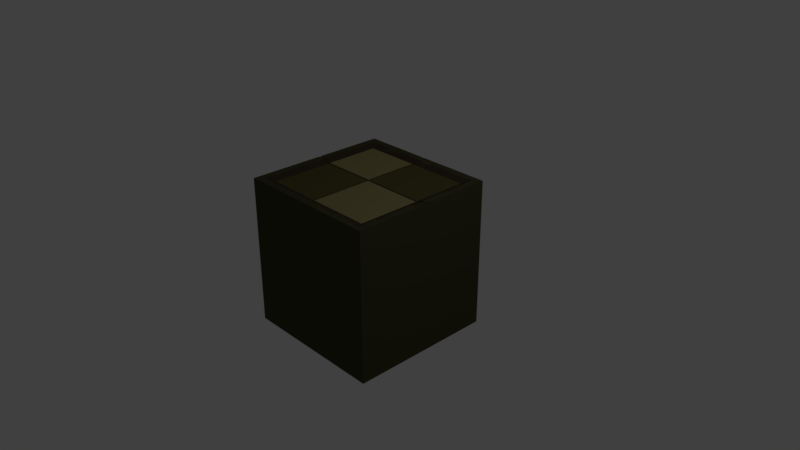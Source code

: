 # Source: oneField.blend  (saved by Blender 2.79.0; exported with 4.5.12 LTS)
import bpy
from mathutils import Matrix  # noqa: F401  (used for matrix-valued properties, if any)

bpy.ops.wm.read_factory_settings(use_empty=True)
scene = bpy.context.scene
scene.name = 'Scene'

# ---- collections
col_collection_1 = bpy.data.collections.new('Collection 1'); scene.collection.children.link(col_collection_1)

# ---- materials (node trees are filled in below, after node groups)
mat_base = bpy.data.materials.new('Base')
mat_base.alpha_threshold = 0.0
mat_base.use_transparent_shadow = False
mat_base.diffuse_color = (0.06528, 0.06487, 0.03221, 1.0)
mat_base.roughness = 0.5
mat_base.specular_intensity = 0.0
mat_highlightone = bpy.data.materials.new('highlightOne')
mat_highlightone.alpha_threshold = 0.0
mat_highlightone.use_transparent_shadow = False
mat_highlightone.diffuse_color = (0.1022, 0.09177, 0.03288, 1.0)
mat_highlightone.roughness = 0.5
mat_highlightone.specular_intensity = 0.0
mat_highlighttwo = bpy.data.materials.new('highlightTwo')
mat_highlighttwo.alpha_threshold = 0.0
mat_highlighttwo.use_transparent_shadow = False
mat_highlighttwo.diffuse_color = (0.287, 0.2506, 0.1116, 1.0)
mat_highlighttwo.roughness = 0.5
mat_highlighttwo.specular_intensity = 0.0
mat_base2 = bpy.data.materials.new('Base2')
mat_base2.alpha_threshold = 0.0
mat_base2.use_transparent_shadow = False
mat_base2.diffuse_color = (0.05811, 0.04214, 0.02604, 1.0)
mat_base2.roughness = 0.5
mat_base2.specular_intensity = 0.0

# ---- material node trees

# ---- world
world_world = bpy.data.worlds.new('World'); scene.world = world_world
world_world.color = (0.05088, 0.05088, 0.05088)
world_world.use_sun_shadow = False
world_world.sun_shadow_jitter_overblur = 0.0
world_world.cycles.sampling_method = 'MANUAL'

# ---- cameras
cam_camera = bpy.data.cameras.new('Camera')
cam_camera.clip_end = 100.0
cam_camera.lens = 35.0
cam_camera.sensor_width = 32.0
cam_camera.sensor_height = 18.0
cam_camera.ortho_scale = 7.314
cam_camera.dof.focus_distance = 0.0
cam_camera.dof.aperture_fstop = 128.0

# ---- lights
light_lamp = bpy.data.lights.new('Lamp', 'POINT')
light_lamp.transmission_factor = 0.0
light_lamp.cutoff_distance = 30.0
light_lamp.energy = 100.0
light_lamp.shadow_buffer_clip_start = 1.001
light_lamp.shadow_soft_size = 0.1
light_lamp.shadow_maximum_resolution = 0.006
light_lamp.use_absolute_resolution = True

# ---- meshes
me_cube_145 = bpy.data.meshes.new('Cube.145')
me_cube_145.from_pydata([(-1.0, -1.0, -1.0), (-1.0, -1.0, 1.041), (-1.0, 1.0, -1.0), (-1.0, 1.0, 1.041), (1.0, -1.0, -1.0), (1.0, -1.0, 1.041), (1.0, 1.0, -1.0), (1.0, 1.0, 1.041), (0.9048, 1.0, -1.0), (0.8095, 1.0, -1.0), (0.7143, 1.0, -1.0), (0.619, 1.0, -1.0), (0.5238, 1.0, -1.0), (0.4286, 1.0, -1.0), (0.3333, 1.0, -1.0), (0.2381, 1.0, -1.0), (0.1429, 1.0, -1.0), (0.04762, 1.0, -1.0), (-0.04762, 1.0, -1.0), (-0.1429, 1.0, -1.0), (-0.2381, 1.0, -1.0), (-0.3333, 1.0, -1.0), (-0.4286, 1.0, -1.0), (-0.5238, 1.0, -1.0), (-0.619, 1.0, -1.0), (-0.7143, 1.0, -1.0), (-0.8095, 1.0, -1.0), (-0.9048, 1.0, -1.0), (-0.9048, 1.0, 1.041), (-0.8095, 1.0, 1.041), (-0.7143, 1.0, 1.041), (-0.619, 1.0, 1.041), (-0.5238, 1.0, 1.041), (-0.4286, 1.0, 1.041), (-0.3333, 1.0, 1.041), (-0.2381, 1.0, 1.041), (-0.1429, 1.0, 1.041), (-0.04762, 1.0, 1.028), (0.04762, 1.0, 1.041), (0.1429, 1.0, 1.041), (0.2381, 1.0, 1.041), (0.3333, 1.0, 1.041), (0.4286, 1.0, 1.041), (0.5238, 1.0, 1.041), (0.619, 1.0, 1.041), (0.7143, 1.0, 1.041), (0.8095, 1.0, 1.041), (0.9048, 1.0, 1.041), (-0.9048, -1.0, -1.0), (-0.8095, -1.0, -1.0), (-0.7143, -1.0, -1.0), (-0.619, -1.0, -1.0), (-0.5238, -1.0, -1.0), (-0.4286, -1.0, -1.0), (-0.3333, -1.0, -1.0), (-0.2381, -1.0, -1.0), (-0.1429, -1.0, -1.0), (-0.04762, -1.0, -1.0), (0.04762, -1.0, -1.0), (0.1429, -1.0, -1.0), (0.2381, -1.0, -1.0), (0.3333, -1.0, -1.0), (0.4286, -1.0, -1.0), (0.5238, -1.0, -1.0), (0.619, -1.0, -1.0), (0.7143, -1.0, -1.0), (0.8095, -1.0, -1.0), (0.9048, -1.0, -1.0), (0.9048, -1.0, 1.041), (0.8095, -1.0, 1.041), (0.7143, -1.0, 1.041), (0.619, -1.0, 1.041), (0.5238, -1.0, 1.041), (0.4286, -1.0, 1.041), (0.3333, -1.0, 1.041), (0.2381, -1.0, 1.041), (0.1429, -1.0, 1.041), (0.04762, -1.0, 1.041), (-0.04762, -1.0, 1.028), (-0.1429, -1.0, 1.041), (-0.2381, -1.0, 1.041), (-0.3333, -1.0, 1.041), (-0.4286, -1.0, 1.041), (-0.5238, -1.0, 1.041), (-0.619, -1.0, 1.041), (-0.7143, -1.0, 1.041), (-0.8095, -1.0, 1.041), (-0.9048, -1.0, 1.041), (-1.0, 0.9048, -1.0), (-1.0, 0.8095, -1.0), (-1.0, 0.7143, -1.0), (-1.0, 0.619, -1.0), (-1.0, 0.5238, -1.0), (-1.0, 0.4286, -1.0), (-1.0, 0.3333, -1.0), (-1.0, 0.2381, -1.0), (-1.0, 0.1429, -1.0), (-1.0, 0.04762, -1.0), (-1.0, -0.04762, -1.0), (-1.0, -0.1429, -1.0), (-1.0, -0.2381, -1.0), (-1.0, -0.3333, -1.0), (-1.0, -0.4286, -1.0), (-1.0, -0.5238, -1.0), (-1.0, -0.619, -1.0), (-1.0, -0.7143, -1.0), (-1.0, -0.8095, -1.0), (-1.0, -0.9048, -1.0), (-1.0, -0.9048, 1.041), (-1.0, -0.8095, 1.041), (-1.0, -0.7143, 1.041), (-1.0, -0.619, 1.041), (-1.0, -0.5238, 1.041), (-1.0, -0.4286, 1.041), (-1.0, -0.3333, 1.041), (-1.0, -0.2381, 1.041), (-1.0, -0.1429, 1.041), (-1.0, -0.04762, 1.041), (-1.0, 0.04762, 1.028), (-1.0, 0.1429, 1.041), (-1.0, 0.2381, 1.041), (-1.0, 0.3333, 1.041), (-1.0, 0.4286, 1.041), (-1.0, 0.5238, 1.041), (-1.0, 0.619, 1.041), (-1.0, 0.7143, 1.041), (-1.0, 0.8095, 1.041), (-1.0, 0.9048, 1.041), (1.0, -0.9048, -1.0), (1.0, -0.8095, -1.0), (1.0, -0.7143, -1.0), (1.0, -0.619, -1.0), (1.0, -0.5238, -1.0), (1.0, -0.4286, -1.0), (1.0, -0.3333, -1.0), (1.0, -0.2381, -1.0), (1.0, -0.1429, -1.0), (1.0, -0.04762, -1.0), (1.0, 0.04762, -1.0), (1.0, 0.1429, -1.0), (1.0, 0.2381, -1.0), (1.0, 0.3333, -1.0), (1.0, 0.4286, -1.0), (1.0, 0.5238, -1.0), (1.0, 0.619, -1.0), (1.0, 0.7143, -1.0), (1.0, 0.8095, -1.0), (1.0, 0.9048, -1.0), (1.0, 0.9048, 1.041), (1.0, 0.8095, 1.041), (1.0, 0.7143, 1.041), (1.0, 0.619, 1.041), (1.0, 0.5238, 1.041), (1.0, 0.4286, 1.041), (1.0, 0.3333, 1.041), (1.0, 0.2381, 1.041), (1.0, 0.1429, 1.041), (1.0, 0.04762, 1.028), (1.0, -0.04762, 1.041), (1.0, -0.1429, 1.041), (1.0, -0.2381, 1.041), (1.0, -0.3333, 1.041), (1.0, -0.4286, 1.041), (1.0, -0.5238, 1.041), (1.0, -0.619, 1.041), (1.0, -0.7143, 1.041), (1.0, -0.8095, 1.041), (1.0, -0.9048, 1.041), (0.9048, 0.9048, 1.041), (0.9048, 0.8095, 1.041), (0.9048, 0.7143, 1.041), (0.9048, 0.619, 1.041), (0.9048, 0.5238, 1.029), (0.9048, 0.4286, 1.041), (0.9048, 0.3333, 1.041), (0.9048, 0.2381, 1.041), (0.9048, 0.1429, 1.041), (0.9048, 0.04762, 1.016), (0.9048, -0.04762, 1.004), (0.9048, -0.1429, 1.041), (0.9048, -0.2381, 1.041), (0.9048, -0.3333, 1.041), (0.9048, -0.4286, 1.041), (0.9048, -0.5238, 1.031), (0.9048, -0.619, 1.022), (0.9048, -0.7143, 1.041), (0.9048, -0.8095, 1.041), (0.9048, -0.9048, 1.025), (0.8095, 0.9048, 1.041), (0.8095, 0.8095, 1.0), (0.8095, 0.7143, 1.0), (0.8095, 0.619, 1.0), (0.8095, 0.5238, 1.0), (0.8095, 0.4286, 1.0), (0.8095, 0.3333, 1.0), (0.8095, 0.2381, 1.0), (0.8095, 0.1429, 1.0), (0.8095, 0.04762, 0.9868), (0.8095, -0.04762, 1.0), (0.8095, -0.1429, 1.0), (0.8095, -0.2381, 1.0), (0.8095, -0.3333, 1.0), (0.8095, -0.4286, 1.0), (0.8095, -0.5238, 1.0), (0.8095, -0.619, 1.0), (0.8095, -0.7143, 1.0), (0.8095, -0.8095, 1.0), (0.8095, -0.9048, 1.008), (0.7143, 0.9048, 1.041), (0.7143, 0.8095, 1.0), (0.7143, 0.7143, 1.0), (0.7143, 0.619, 1.0), (0.7143, 0.5238, 1.0), (0.7143, 0.4286, 1.0), (0.7143, 0.3333, 1.0), (0.7143, 0.2381, 1.0), (0.7143, 0.1429, 1.0), (0.7143, 0.04762, 0.9868), (0.7143, -0.04762, 1.0), (0.7143, -0.1429, 1.0), (0.7143, -0.2381, 1.0), (0.7143, -0.3333, 1.0), (0.7143, -0.4286, 1.0), (0.7143, -0.5238, 1.0), (0.7143, -0.619, 1.0), (0.7143, -0.7143, 1.0), (0.7143, -0.8095, 1.0), (0.7143, -0.9048, 1.028), (0.619, 0.9048, 1.029), (0.619, 0.8095, 1.0), (0.619, 0.7143, 1.0), (0.619, 0.619, 1.0), (0.619, 0.5238, 1.0), (0.619, 0.4286, 1.0), (0.619, 0.3333, 1.0), (0.619, 0.2381, 1.0), (0.619, 0.1429, 1.0), (0.619, 0.04762, 0.9868), (0.619, -0.04762, 1.0), (0.619, -0.1429, 1.0), (0.619, -0.2381, 1.0), (0.619, -0.3333, 1.0), (0.619, -0.4286, 1.0), (0.619, -0.5238, 1.0), (0.619, -0.619, 1.0), (0.619, -0.7143, 1.0), (0.619, -0.8095, 1.0), (0.619, -0.9048, 1.041), (0.5238, 0.9048, 1.041), (0.5238, 0.8095, 1.0), (0.5238, 0.7143, 1.0), (0.5238, 0.619, 1.0), (0.5238, 0.5238, 1.0), (0.5238, 0.4286, 1.0), (0.5238, 0.3333, 1.0), (0.5238, 0.2381, 1.0), (0.5238, 0.1429, 1.0), (0.5238, 0.04762, 0.9868), (0.5238, -0.04762, 1.0), (0.5238, -0.1429, 1.0), (0.5238, -0.2381, 1.0), (0.5238, -0.3333, 1.0), (0.5238, -0.4286, 1.0), (0.5238, -0.5238, 1.0), (0.5238, -0.619, 1.0), (0.5238, -0.7143, 1.0), (0.5238, -0.8095, 1.0), (0.5238, -0.9048, 1.041), (0.4286, 0.9048, 1.041), (0.4286, 0.8095, 1.0), (0.4286, 0.7143, 1.0), (0.4286, 0.619, 1.0), (0.4286, 0.5238, 1.0), (0.4286, 0.4286, 1.0), (0.4286, 0.3333, 1.0), (0.4286, 0.2381, 1.0), (0.4286, 0.1429, 1.0), (0.4286, 0.04762, 0.9868), (0.4286, -0.04762, 1.0), (0.4286, -0.1429, 1.0), (0.4286, -0.2381, 1.0), (0.4286, -0.3333, 1.0), (0.4286, -0.4286, 1.0), (0.4286, -0.5238, 1.0), (0.4286, -0.619, 1.0), (0.4286, -0.7143, 1.0), (0.4286, -0.8095, 1.0), (0.4286, -0.9048, 1.027), (0.3333, 0.9048, 1.041), (0.3333, 0.8095, 1.0), (0.3333, 0.7143, 1.0), (0.3333, 0.619, 1.0), (0.3333, 0.5238, 1.0), (0.3333, 0.4286, 1.0), (0.3333, 0.3333, 1.0), (0.3333, 0.2381, 1.0), (0.3333, 0.1429, 1.0), (0.3333, 0.04762, 0.9868), (0.3333, -0.04762, 1.0), (0.3333, -0.1429, 1.0), (0.3333, -0.2381, 1.0), (0.3333, -0.3333, 1.0), (0.3333, -0.4286, 1.0), (0.3333, -0.5238, 1.0), (0.3333, -0.619, 1.0), (0.3333, -0.7143, 1.0), (0.3333, -0.8095, 1.0), (0.3333, -0.9048, 1.008), (0.2381, 0.9048, 1.041), (0.2381, 0.8095, 1.0), (0.2381, 0.7143, 1.0), (0.2381, 0.619, 1.0), (0.2381, 0.5238, 1.0), (0.2381, 0.4286, 1.0), (0.2381, 0.3333, 1.0), (0.2381, 0.2381, 1.0), (0.2381, 0.1429, 1.0), (0.2381, 0.04762, 0.9868), (0.2381, -0.04762, 1.0), (0.2381, -0.1429, 1.0), (0.2381, -0.2381, 1.0), (0.2381, -0.3333, 1.0), (0.2381, -0.4286, 1.0), (0.2381, -0.5238, 1.0), (0.2381, -0.619, 1.0), (0.2381, -0.7143, 1.0), (0.2381, -0.8095, 1.0), (0.2381, -0.9048, 1.028), (0.1429, 0.9048, 1.018), (0.1429, 0.8095, 1.0), (0.1429, 0.7143, 1.0), (0.1429, 0.619, 1.0), (0.1429, 0.5238, 1.0), (0.1429, 0.4286, 1.0), (0.1429, 0.3333, 1.0), (0.1429, 0.2381, 1.0), (0.1429, 0.1429, 1.0), (0.1429, 0.04762, 0.9868), (0.1429, -0.04762, 1.0), (0.1429, -0.1429, 1.0), (0.1429, -0.2381, 1.0), (0.1429, -0.3333, 1.0), (0.1429, -0.4286, 1.0), (0.1429, -0.5238, 1.0), (0.1429, -0.619, 1.0), (0.1429, -0.7143, 1.0), (0.1429, -0.8095, 1.0), (0.1429, -0.9048, 1.041), (0.04762, 0.9048, 1.033), (0.04762, 0.8095, 1.0), (0.04762, 0.7143, 1.0), (0.04762, 0.619, 1.0), (0.04762, 0.5238, 1.0), (0.04762, 0.4286, 1.0), (0.04762, 0.3333, 1.0), (0.04762, 0.2381, 1.0), (0.04762, 0.1429, 1.0), (0.04762, 0.04762, 0.9868), (0.04762, -0.04762, 1.0), (0.04762, -0.1429, 1.0), (0.04762, -0.2381, 1.0), (0.04762, -0.3333, 1.0), (0.04762, -0.4286, 1.0), (0.04762, -0.5238, 1.0), (0.04762, -0.619, 1.0), (0.04762, -0.7143, 1.0), (0.04762, -0.8095, 1.0), (0.04762, -0.9048, 1.041), (-0.04762, 0.9048, 1.028), (-0.04762, 0.8095, 0.9868), (-0.04762, 0.7143, 0.9868), (-0.04762, 0.619, 0.9868), (-0.04762, 0.5238, 0.9868), (-0.04762, 0.4286, 0.9868), (-0.04762, 0.3333, 0.9868), (-0.04762, 0.2381, 0.9868), (-0.04762, 0.1429, 0.9868), (-0.04762, 0.04762, 0.9868), (-0.04762, -0.04762, 0.9868), (-0.04762, -0.1429, 0.9868), (-0.04762, -0.2381, 0.9868), (-0.04762, -0.3333, 0.9868), (-0.04762, -0.4286, 0.9868), (-0.04762, -0.5238, 0.9868), (-0.04762, -0.619, 0.9868), (-0.04762, -0.7143, 0.9868), (-0.04762, -0.8095, 0.9868), (-0.04762, -0.9048, 1.028), (-0.1429, 0.9048, 1.041), (-0.1429, 0.8095, 1.0), (-0.1429, 0.7143, 1.0), (-0.1429, 0.619, 1.0), (-0.1429, 0.5238, 1.0), (-0.1429, 0.4286, 1.0), (-0.1429, 0.3333, 1.0), (-0.1429, 0.2381, 1.0), (-0.1429, 0.1429, 1.0), (-0.1429, 0.04762, 0.9868), (-0.1429, -0.04762, 1.0), (-0.1429, -0.1429, 1.0), (-0.1429, -0.2381, 1.0), (-0.1429, -0.3333, 1.0), (-0.1429, -0.4286, 1.0), (-0.1429, -0.5238, 1.0), (-0.1429, -0.619, 1.0), (-0.1429, -0.7143, 1.0), (-0.1429, -0.8095, 1.0), (-0.1429, -0.9048, 1.041), (-0.2381, 0.9048, 1.041), (-0.2381, 0.8095, 1.0), (-0.2381, 0.7143, 1.0), (-0.2381, 0.619, 1.0), (-0.2381, 0.5238, 1.0), (-0.2381, 0.4286, 1.0), (-0.2381, 0.3333, 1.0), (-0.2381, 0.2381, 1.0), (-0.2381, 0.1429, 1.0), (-0.2381, 0.04762, 0.9868), (-0.2381, -0.04762, 1.0), (-0.2381, -0.1429, 1.0), (-0.2381, -0.2381, 1.0), (-0.2381, -0.3333, 1.0), (-0.2381, -0.4286, 1.0), (-0.2381, -0.5238, 1.0), (-0.2381, -0.619, 1.0), (-0.2381, -0.7143, 1.0), (-0.2381, -0.8095, 1.0), (-0.2381, -0.9048, 1.024), (-0.3333, 0.9048, 1.041), (-0.3333, 0.8095, 1.0), (-0.3333, 0.7143, 1.0), (-0.3333, 0.619, 1.0), (-0.3333, 0.5238, 1.0), (-0.3333, 0.4286, 1.0), (-0.3333, 0.3333, 1.0), (-0.3333, 0.2381, 1.0), (-0.3333, 0.1429, 1.0), (-0.3333, 0.04762, 0.9868), (-0.3333, -0.04762, 1.0), (-0.3333, -0.1429, 1.0), (-0.3333, -0.2381, 1.0), (-0.3333, -0.3333, 1.0), (-0.3333, -0.4286, 1.0), (-0.3333, -0.5238, 1.0), (-0.3333, -0.619, 1.0), (-0.3333, -0.7143, 1.0), (-0.3333, -0.8095, 1.0), (-0.3333, -0.9048, 1.041), (-0.4286, 0.9048, 1.017), (-0.4286, 0.8095, 1.0), (-0.4286, 0.7143, 1.0), (-0.4286, 0.619, 1.0), (-0.4286, 0.5238, 1.0), (-0.4286, 0.4286, 1.0), (-0.4286, 0.3333, 1.0), (-0.4286, 0.2381, 1.0), (-0.4286, 0.1429, 1.0), (-0.4286, 0.04762, 0.9868), (-0.4286, -0.04762, 1.0), (-0.4286, -0.1429, 1.0), (-0.4286, -0.2381, 1.0), (-0.4286, -0.3333, 1.0), (-0.4286, -0.4286, 1.0), (-0.4286, -0.5238, 1.0), (-0.4286, -0.619, 1.0), (-0.4286, -0.7143, 1.0), (-0.4286, -0.8095, 1.0), (-0.4286, -0.9048, 1.041), (-0.5238, 0.9048, 1.004), (-0.5238, 0.8095, 1.0), (-0.5238, 0.7143, 1.0), (-0.5238, 0.619, 1.0), (-0.5238, 0.5238, 1.0), (-0.5238, 0.4286, 1.0), (-0.5238, 0.3333, 1.0), (-0.5238, 0.2381, 1.0), (-0.5238, 0.1429, 1.0), (-0.5238, 0.04762, 0.9868), (-0.5238, -0.04762, 1.0), (-0.5238, -0.1429, 1.0), (-0.5238, -0.2381, 1.0), (-0.5238, -0.3333, 1.0), (-0.5238, -0.4286, 1.0), (-0.5238, -0.5238, 1.0), (-0.5238, -0.619, 1.0), (-0.5238, -0.7143, 1.0), (-0.5238, -0.8095, 1.0), (-0.5238, -0.9048, 1.041), (-0.619, 0.9048, 1.041), (-0.619, 0.8095, 1.0), (-0.619, 0.7143, 1.0), (-0.619, 0.619, 1.0), (-0.619, 0.5238, 1.0), (-0.619, 0.4286, 1.0), (-0.619, 0.3333, 1.0), (-0.619, 0.2381, 1.0), (-0.619, 0.1429, 1.0), (-0.619, 0.04762, 0.9868), (-0.619, -0.04762, 1.0), (-0.619, -0.1429, 1.0), (-0.619, -0.2381, 1.0), (-0.619, -0.3333, 1.0), (-0.619, -0.4286, 1.0), (-0.619, -0.5238, 1.0), (-0.619, -0.619, 1.0), (-0.619, -0.7143, 1.0), (-0.619, -0.8095, 1.0), (-0.619, -0.9048, 1.033), (-0.7143, 0.9048, 1.041), (-0.7143, 0.8095, 1.0), (-0.7143, 0.7143, 1.0), (-0.7143, 0.619, 1.0), (-0.7143, 0.5238, 1.0), (-0.7143, 0.4286, 1.0), (-0.7143, 0.3333, 1.0), (-0.7143, 0.2381, 1.0), (-0.7143, 0.1429, 1.0), (-0.7143, 0.04762, 0.9868), (-0.7143, -0.04762, 1.0), (-0.7143, -0.1429, 1.0), (-0.7143, -0.2381, 1.0), (-0.7143, -0.3333, 1.0), (-0.7143, -0.4286, 1.0), (-0.7143, -0.5238, 1.0), (-0.7143, -0.619, 1.0), (-0.7143, -0.7143, 1.0), (-0.7143, -0.8095, 1.0), (-0.7143, -0.9048, 1.028), (-0.8095, 0.9048, 1.041), (-0.8095, 0.8095, 1.0), (-0.8095, 0.7143, 1.0), (-0.8095, 0.619, 1.0), (-0.8095, 0.5238, 1.0), (-0.8095, 0.4286, 1.0), (-0.8095, 0.3333, 1.0), (-0.8095, 0.2381, 1.0), (-0.8095, 0.1429, 1.0), (-0.8095, 0.04762, 0.9868), (-0.8095, -0.04762, 1.0), (-0.8095, -0.1429, 1.0), (-0.8095, -0.2381, 1.0), (-0.8095, -0.3333, 1.0), (-0.8095, -0.4286, 1.0), (-0.8095, -0.5238, 1.0), (-0.8095, -0.619, 1.0), (-0.8095, -0.7143, 1.0), (-0.8095, -0.8095, 1.0), (-0.8095, -0.9048, 1.041), (-0.9048, 0.9048, 1.041), (-0.9048, 0.8095, 1.041), (-0.9048, 0.7143, 1.041), (-0.9048, 0.619, 1.026), (-0.9048, 0.5238, 1.041), (-0.9048, 0.4286, 1.041), (-0.9048, 0.3333, 1.041), (-0.9048, 0.2381, 1.041), (-0.9048, 0.1429, 1.041), (-0.9048, 0.04762, 1.028), (-0.9048, -0.04762, 1.025), (-0.9048, -0.1429, 1.041), (-0.9048, -0.2381, 1.041), (-0.9048, -0.3333, 1.041), (-0.9048, -0.4286, 1.041), (-0.9048, -0.5238, 1.041), (-0.9048, -0.619, 1.031), (-0.9048, -0.7143, 1.026), (-0.9048, -0.8095, 1.041), (-0.9048, -0.9048, 1.041), (-0.9048, 0.9048, -1.0), (-0.9048, 0.8095, -1.0), (-0.9048, 0.7143, -1.0), (-0.9048, 0.619, -1.0), (-0.9048, 0.5238, -1.0), (-0.9048, 0.4286, -1.0), (-0.9048, 0.3333, -1.0), (-0.9048, 0.2381, -1.0), (-0.9048, 0.1429, -1.0), (-0.9048, 0.04762, -1.0), (-0.9048, -0.04762, -1.0), (-0.9048, -0.1429, -1.0), (-0.9048, -0.2381, -1.0), (-0.9048, -0.3333, -1.0), (-0.9048, -0.4286, -1.0), (-0.9048, -0.5238, -1.0), (-0.9048, -0.619, -1.0), (-0.9048, -0.7143, -1.0), (-0.9048, -0.8095, -1.0), (-0.9048, -0.9048, -1.0), (-0.8095, 0.9048, -1.0), (-0.8095, 0.8095, -1.0), (-0.8095, 0.7143, -1.0), (-0.8095, 0.619, -1.0), (-0.8095, 0.5238, -1.0), (-0.8095, 0.4286, -1.0), (-0.8095, 0.3333, -1.0), (-0.8095, 0.2381, -1.0), (-0.8095, 0.1429, -1.0), (-0.8095, 0.04762, -1.0), (-0.8095, -0.04762, -1.0), (-0.8095, -0.1429, -1.0), (-0.8095, -0.2381, -1.0), (-0.8095, -0.3333, -1.0), (-0.8095, -0.4286, -1.0), (-0.8095, -0.5238, -1.0), (-0.8095, -0.619, -1.0), (-0.8095, -0.7143, -1.0), (-0.8095, -0.8095, -1.0), (-0.8095, -0.9048, -1.0), (-0.7143, 0.9048, -1.0), (-0.7143, 0.8095, -1.0), (-0.7143, 0.7143, -1.0), (-0.7143, 0.619, -1.0), (-0.7143, 0.5238, -1.0), (-0.7143, 0.4286, -1.0), (-0.7143, 0.3333, -1.0), (-0.7143, 0.2381, -1.0), (-0.7143, 0.1429, -1.0), (-0.7143, 0.04762, -1.0), (-0.7143, -0.04762, -1.0), (-0.7143, -0.1429, -1.0), (-0.7143, -0.2381, -1.0), (-0.7143, -0.3333, -1.0), (-0.7143, -0.4286, -1.0), (-0.7143, -0.5238, -1.0), (-0.7143, -0.619, -1.0), (-0.7143, -0.7143, -1.0), (-0.7143, -0.8095, -1.0), (-0.7143, -0.9048, -1.0), (-0.619, 0.9048, -1.0), (-0.619, 0.8095, -1.0), (-0.619, 0.7143, -1.0), (-0.619, 0.619, -1.0), (-0.619, 0.5238, -1.0), (-0.619, 0.4286, -1.0), (-0.619, 0.3333, -1.0), (-0.619, 0.2381, -1.0), (-0.619, 0.1429, -1.0), (-0.619, 0.04762, -1.0), (-0.619, -0.04762, -1.0), (-0.619, -0.1429, -1.0), (-0.619, -0.2381, -1.0), (-0.619, -0.3333, -1.0), (-0.619, -0.4286, -1.0), (-0.619, -0.5238, -1.0), (-0.619, -0.619, -1.0), (-0.619, -0.7143, -1.0), (-0.619, -0.8095, -1.0), (-0.619, -0.9048, -1.0), (-0.5238, 0.9048, -1.0), (-0.5238, 0.8095, -1.0), (-0.5238, 0.7143, -1.0), (-0.5238, 0.619, -1.0), (-0.5238, 0.5238, -1.0), (-0.5238, 0.4286, -1.0), (-0.5238, 0.3333, -1.0), (-0.5238, 0.2381, -1.0), (-0.5238, 0.1429, -1.0), (-0.5238, 0.04762, -1.0), (-0.5238, -0.04762, -1.0), (-0.5238, -0.1429, -1.0), (-0.5238, -0.2381, -1.0), (-0.5238, -0.3333, -1.0), (-0.5238, -0.4286, -1.0), (-0.5238, -0.5238, -1.0), (-0.5238, -0.619, -1.0), (-0.5238, -0.7143, -1.0), (-0.5238, -0.8095, -1.0), (-0.5238, -0.9048, -1.0), (-0.4286, 0.9048, -1.0), (-0.4286, 0.8095, -1.0), (-0.4286, 0.7143, -1.0), (-0.4286, 0.619, -1.0), (-0.4286, 0.5238, -1.0), (-0.4286, 0.4286, -1.0), (-0.4286, 0.3333, -1.0), (-0.4286, 0.2381, -1.0), (-0.4286, 0.1429, -1.0), (-0.4286, 0.04762, -1.0), (-0.4286, -0.04762, -1.0), (-0.4286, -0.1429, -1.0), (-0.4286, -0.2381, -1.0), (-0.4286, -0.3333, -1.0), (-0.4286, -0.4286, -1.0), (-0.4286, -0.5238, -1.0), (-0.4286, -0.619, -1.0), (-0.4286, -0.7143, -1.0), (-0.4286, -0.8095, -1.0), (-0.4286, -0.9048, -1.0), (-0.3333, 0.9048, -1.0), (-0.3333, 0.8095, -1.0), (-0.3333, 0.7143, -1.0), (-0.3333, 0.619, -1.0), (-0.3333, 0.5238, -1.0), (-0.3333, 0.4286, -1.0), (-0.3333, 0.3333, -1.0), (-0.3333, 0.2381, -1.0), (-0.3333, 0.1429, -1.0), (-0.3333, 0.04762, -1.0), (-0.3333, -0.04762, -1.0), (-0.3333, -0.1429, -1.0), (-0.3333, -0.2381, -1.0), (-0.3333, -0.3333, -1.0), (-0.3333, -0.4286, -1.0), (-0.3333, -0.5238, -1.0), (-0.3333, -0.619, -1.0), (-0.3333, -0.7143, -1.0), (-0.3333, -0.8095, -1.0), (-0.3333, -0.9048, -1.0), (-0.2381, 0.9048, -1.0), (-0.2381, 0.8095, -1.0), (-0.2381, 0.7143, -1.0), (-0.2381, 0.619, -1.0), (-0.2381, 0.5238, -1.0), (-0.2381, 0.4286, -1.0), (-0.2381, 0.3333, -1.0), (-0.2381, 0.2381, -1.0), (-0.2381, 0.1429, -1.0), (-0.2381, 0.04762, -1.0), (-0.2381, -0.04762, -1.0), (-0.2381, -0.1429, -1.0), (-0.2381, -0.2381, -1.0), (-0.2381, -0.3333, -1.0), (-0.2381, -0.4286, -1.0), (-0.2381, -0.5238, -1.0), (-0.2381, -0.619, -1.0), (-0.2381, -0.7143, -1.0), (-0.2381, -0.8095, -1.0), (-0.2381, -0.9048, -1.0), (-0.1429, 0.9048, -1.0), (-0.1429, 0.8095, -1.0), (-0.1429, 0.7143, -1.0), (-0.1429, 0.619, -1.0), (-0.1429, 0.5238, -1.0), (-0.1429, 0.4286, -1.0), (-0.1429, 0.3333, -1.0), (-0.1429, 0.2381, -1.0), (-0.1429, 0.1429, -1.0), (-0.1429, 0.04762, -1.0), (-0.1429, -0.04762, -1.0), (-0.1429, -0.1429, -1.0), (-0.1429, -0.2381, -1.0), (-0.1429, -0.3333, -1.0), (-0.1429, -0.4286, -1.0), (-0.1429, -0.5238, -1.0), (-0.1429, -0.619, -1.0), (-0.1429, -0.7143, -1.0), (-0.1429, -0.8095, -1.0), (-0.1429, -0.9048, -1.0), (-0.04762, 0.9048, -1.0), (-0.04762, 0.8095, -1.0), (-0.04762, 0.7143, -1.0), (-0.04762, 0.619, -1.0), (-0.04762, 0.5238, -1.0), (-0.04762, 0.4286, -1.0), (-0.04762, 0.3333, -1.0), (-0.04762, 0.2381, -1.0), (-0.04762, 0.1429, -1.0), (-0.04762, 0.04762, -1.0), (-0.04762, -0.04762, -1.0), (-0.04762, -0.1429, -1.0), (-0.04762, -0.2381, -1.0), (-0.04762, -0.3333, -1.0), (-0.04762, -0.4286, -1.0), (-0.04762, -0.5238, -1.0), (-0.04762, -0.619, -1.0), (-0.04762, -0.7143, -1.0), (-0.04762, -0.8095, -1.0), (-0.04762, -0.9048, -1.0), (0.04762, 0.9048, -1.0), (0.04762, 0.8095, -1.0), (0.04762, 0.7143, -1.0), (0.04762, 0.619, -1.0), (0.04762, 0.5238, -1.0), (0.04762, 0.4286, -1.0), (0.04762, 0.3333, -1.0), (0.04762, 0.2381, -1.0), (0.04762, 0.1429, -1.0), (0.04762, 0.04762, -1.0), (0.04762, -0.04762, -1.0), (0.04762, -0.1429, -1.0), (0.04762, -0.2381, -1.0), (0.04762, -0.3333, -1.0), (0.04762, -0.4286, -1.0), (0.04762, -0.5238, -1.0), (0.04762, -0.619, -1.0), (0.04762, -0.7143, -1.0), (0.04762, -0.8095, -1.0), (0.04762, -0.9048, -1.0), (0.1429, 0.9048, -1.0), (0.1429, 0.8095, -1.0), (0.1429, 0.7143, -1.0), (0.1429, 0.619, -1.0), (0.1429, 0.5238, -1.0), (0.1429, 0.4286, -1.0), (0.1429, 0.3333, -1.0), (0.1429, 0.2381, -1.0), (0.1429, 0.1429, -1.0), (0.1429, 0.04762, -1.0), (0.1429, -0.04762, -1.0), (0.1429, -0.1429, -1.0), (0.1429, -0.2381, -1.0), (0.1429, -0.3333, -1.0), (0.1429, -0.4286, -1.0), (0.1429, -0.5238, -1.0), (0.1429, -0.619, -1.0), (0.1429, -0.7143, -1.0), (0.1429, -0.8095, -1.0), (0.1429, -0.9048, -1.0), (0.2381, 0.9048, -1.0), (0.2381, 0.8095, -1.0), (0.2381, 0.7143, -1.0), (0.2381, 0.619, -1.0), (0.2381, 0.5238, -1.0), (0.2381, 0.4286, -1.0), (0.2381, 0.3333, -1.0), (0.2381, 0.2381, -1.0), (0.2381, 0.1429, -1.0), (0.2381, 0.04762, -1.0), (0.2381, -0.04762, -1.0), (0.2381, -0.1429, -1.0), (0.2381, -0.2381, -1.0), (0.2381, -0.3333, -1.0), (0.2381, -0.4286, -1.0), (0.2381, -0.5238, -1.0), (0.2381, -0.619, -1.0), (0.2381, -0.7143, -1.0), (0.2381, -0.8095, -1.0), (0.2381, -0.9048, -1.0), (0.3333, 0.9048, -1.0), (0.3333, 0.8095, -1.0), (0.3333, 0.7143, -1.0), (0.3333, 0.619, -1.0), (0.3333, 0.5238, -1.0), (0.3333, 0.4286, -1.0), (0.3333, 0.3333, -1.0), (0.3333, 0.2381, -1.0), (0.3333, 0.1429, -1.0), (0.3333, 0.04762, -1.0), (0.3333, -0.04762, -1.0), (0.3333, -0.1429, -1.0), (0.3333, -0.2381, -1.0), (0.3333, -0.3333, -1.0), (0.3333, -0.4286, -1.0), (0.3333, -0.5238, -1.0), (0.3333, -0.619, -1.0), (0.3333, -0.7143, -1.0), (0.3333, -0.8095, -1.0), (0.3333, -0.9048, -1.0), (0.4286, 0.9048, -1.0), (0.4286, 0.8095, -1.0), (0.4286, 0.7143, -1.0), (0.4286, 0.619, -1.0), (0.4286, 0.5238, -1.0), (0.4286, 0.4286, -1.0), (0.4286, 0.3333, -1.0), (0.4286, 0.2381, -1.0), (0.4286, 0.1429, -1.0), (0.4286, 0.04762, -1.0), (0.4286, -0.04762, -1.0), (0.4286, -0.1429, -1.0), (0.4286, -0.2381, -1.0), (0.4286, -0.3333, -1.0), (0.4286, -0.4286, -1.0), (0.4286, -0.5238, -1.0), (0.4286, -0.619, -1.0), (0.4286, -0.7143, -1.0), (0.4286, -0.8095, -1.0), (0.4286, -0.9048, -1.0), (0.5238, 0.9048, -1.0), (0.5238, 0.8095, -1.0), (0.5238, 0.7143, -1.0), (0.5238, 0.619, -1.0), (0.5238, 0.5238, -1.0), (0.5238, 0.4286, -1.0), (0.5238, 0.3333, -1.0), (0.5238, 0.2381, -1.0), (0.5238, 0.1429, -1.0), (0.5238, 0.04762, -1.0), (0.5238, -0.04762, -1.0), (0.5238, -0.1429, -1.0), (0.5238, -0.2381, -1.0), (0.5238, -0.3333, -1.0), (0.5238, -0.4286, -1.0), (0.5238, -0.5238, -1.0), (0.5238, -0.619, -1.0), (0.5238, -0.7143, -1.0), (0.5238, -0.8095, -1.0), (0.5238, -0.9048, -1.0), (0.619, 0.9048, -1.0), (0.619, 0.8095, -1.0), (0.619, 0.7143, -1.0), (0.619, 0.619, -1.0), (0.619, 0.5238, -1.0), (0.619, 0.4286, -1.0), (0.619, 0.3333, -1.0), (0.619, 0.2381, -1.0), (0.619, 0.1429, -1.0), (0.619, 0.04762, -1.0), (0.619, -0.04762, -1.0), (0.619, -0.1429, -1.0), (0.619, -0.2381, -1.0), (0.619, -0.3333, -1.0), (0.619, -0.4286, -1.0), (0.619, -0.5238, -1.0), (0.619, -0.619, -1.0), (0.619, -0.7143, -1.0), (0.619, -0.8095, -1.0), (0.619, -0.9048, -1.0), (0.7143, 0.9048, -1.0), (0.7143, 0.8095, -1.0), (0.7143, 0.7143, -1.0), (0.7143, 0.619, -1.0), (0.7143, 0.5238, -1.0), (0.7143, 0.4286, -1.0), (0.7143, 0.3333, -1.0), (0.7143, 0.2381, -1.0), (0.7143, 0.1429, -1.0), (0.7143, 0.04762, -1.0), (0.7143, -0.04762, -1.0), (0.7143, -0.1429, -1.0), (0.7143, -0.2381, -1.0), (0.7143, -0.3333, -1.0), (0.7143, -0.4286, -1.0), (0.7143, -0.5238, -1.0), (0.7143, -0.619, -1.0), (0.7143, -0.7143, -1.0), (0.7143, -0.8095, -1.0), (0.7143, -0.9048, -1.0), (0.8095, 0.9048, -1.0), (0.8095, 0.8095, -1.0), (0.8095, 0.7143, -1.0), (0.8095, 0.619, -1.0), (0.8095, 0.5238, -1.0), (0.8095, 0.4286, -1.0), (0.8095, 0.3333, -1.0), (0.8095, 0.2381, -1.0), (0.8095, 0.1429, -1.0), (0.8095, 0.04762, -1.0), (0.8095, -0.04762, -1.0), (0.8095, -0.1429, -1.0), (0.8095, -0.2381, -1.0), (0.8095, -0.3333, -1.0), (0.8095, -0.4286, -1.0), (0.8095, -0.5238, -1.0), (0.8095, -0.619, -1.0), (0.8095, -0.7143, -1.0), (0.8095, -0.8095, -1.0), (0.8095, -0.9048, -1.0), (0.9048, 0.9048, -1.0), (0.9048, 0.8095, -1.0), (0.9048, 0.7143, -1.0), (0.9048, 0.619, -1.0), (0.9048, 0.5238, -1.0), (0.9048, 0.4286, -1.0), (0.9048, 0.3333, -1.0), (0.9048, 0.2381, -1.0), (0.9048, 0.1429, -1.0), (0.9048, 0.04762, -1.0), (0.9048, -0.04762, -1.0), (0.9048, -0.1429, -1.0), (0.9048, -0.2381, -1.0), (0.9048, -0.3333, -1.0), (0.9048, -0.4286, -1.0), (0.9048, -0.5238, -1.0), (0.9048, -0.619, -1.0), (0.9048, -0.7143, -1.0), (0.9048, -0.8095, -1.0), (0.9048, -0.9048, -1.0), (-1.0, 0.06206, -1.0), (-1.0, 0.06206, 1.041), (1.0, 0.06206, -1.0), (1.0, 0.06206, 1.041), (0.9048, 0.06206, 1.031), (0.8095, 0.06206, 1.0), (0.7143, 0.06206, 1.0), (0.619, 0.06206, 1.0), (0.5238, 0.06206, 1.0), (0.4286, 0.06206, 1.0), (0.3333, 0.06206, 1.0), (0.2381, 0.06206, 1.0), (0.1429, 0.06206, 1.0), (0.04762, 0.06206, 1.0), (-0.04762, 0.06206, 0.9868), (-0.1429, 0.06206, 1.0), (-0.2381, 0.06206, 1.0), (-0.3333, 0.06206, 1.0), (-0.4286, 0.06206, 1.0), (-0.5238, 0.06206, 1.0), (-0.619, 0.06206, 1.0), (-0.7143, 0.06206, 1.0), (-0.8095, 0.06206, 1.0), (-0.9048, 0.06206, 1.041), (-0.9048, 0.06206, -1.0), (-0.8095, 0.06206, -1.0), (-0.7143, 0.06206, -1.0), (-0.619, 0.06206, -1.0), (-0.5238, 0.06206, -1.0), (-0.4286, 0.06206, -1.0), (-0.3333, 0.06206, -1.0), (-0.2381, 0.06206, -1.0), (-0.1429, 0.06206, -1.0), (-0.04762, 0.06206, -1.0), (0.04762, 0.06206, -1.0), (0.1429, 0.06206, -1.0), (0.2381, 0.06206, -1.0), (0.3333, 0.06206, -1.0), (0.4286, 0.06206, -1.0), (0.5238, 0.06206, -1.0), (0.619, 0.06206, -1.0), (0.7143, 0.06206, -1.0), (0.8095, 0.06206, -1.0), (0.9048, 0.06206, -1.0), (-1.0, 0.03319, -1.0), (-1.0, 0.03319, 1.041), (1.0, 0.03319, -1.0), (1.0, 0.03319, 1.041), (0.9048, 0.03319, 1.025), (0.8095, 0.03319, 1.0), (0.7143, 0.03319, 1.0), (0.619, 0.03319, 1.0), (0.5238, 0.03319, 1.0), (0.4286, 0.03319, 1.0), (0.3333, 0.03319, 1.0), (0.2381, 0.03319, 1.0), (0.1429, 0.03319, 1.0), (0.04762, 0.03319, 1.0), (-0.04762, 0.03319, 0.9868), (-0.1429, 0.03319, 1.0), (-0.2381, 0.03319, 1.0), (-0.3333, 0.03319, 1.0), (-0.4286, 0.03319, 1.0), (-0.5238, 0.03319, 1.0), (-0.619, 0.03319, 1.0), (-0.7143, 0.03319, 1.0), (-0.8095, 0.03319, 1.0), (-0.9048, 0.03319, 1.038), (-0.9048, 0.03319, -1.0), (-0.8095, 0.03319, -1.0), (-0.7143, 0.03319, -1.0), (-0.619, 0.03319, -1.0), (-0.5238, 0.03319, -1.0), (-0.4286, 0.03319, -1.0), (-0.3333, 0.03319, -1.0), (-0.2381, 0.03319, -1.0), (-0.1429, 0.03319, -1.0), (-0.04762, 0.03319, -1.0), (0.04762, 0.03319, -1.0), (0.1429, 0.03319, -1.0), (0.2381, 0.03319, -1.0), (0.3333, 0.03319, -1.0), (0.4286, 0.03319, -1.0), (0.5238, 0.03319, -1.0), (0.619, 0.03319, -1.0), (0.7143, 0.03319, -1.0), (0.8095, 0.03319, -1.0), (0.9048, 0.03319, -1.0), (-0.05996, 1.0, -1.0), (-0.05996, 1.0, 1.041), (-0.05996, -1.0, -1.0), (-0.05996, -1.0, 1.041), (-0.05996, 0.9048, -1.0), (-0.05996, 0.8095, -1.0), (-0.05996, 0.7143, -1.0), (-0.05996, 0.619, -1.0), (-0.05996, 0.5238, -1.0), (-0.05996, 0.4286, -1.0), (-0.05996, 0.3333, -1.0), (-0.05996, 0.2381, -1.0), (-0.05996, 0.1429, -1.0), (-0.05996, 0.04762, -1.0), (-0.05996, -0.04762, -1.0), (-0.05996, -0.1429, -1.0), (-0.05996, -0.2381, -1.0), (-0.05996, -0.3333, -1.0), (-0.05996, -0.4286, -1.0), (-0.05996, -0.5238, -1.0), (-0.05996, -0.619, -1.0), (-0.05996, -0.7143, -1.0), (-0.05996, -0.8095, -1.0), (-0.05996, -0.9048, -1.0), (-0.05996, 0.9048, 1.041), (-0.05996, 0.8095, 1.0), (-0.05996, 0.7143, 1.0), (-0.05996, 0.619, 1.0), (-0.05996, 0.5238, 1.0), (-0.05996, 0.4286, 1.0), (-0.05996, 0.3333, 1.0), (-0.05996, 0.2381, 1.0), (-0.05996, 0.1429, 1.0), (-0.05996, 0.04762, 0.9868), (-0.05996, -0.04762, 1.0), (-0.05996, -0.1429, 1.0), (-0.05996, -0.2381, 1.0), (-0.05996, -0.3333, 1.0), (-0.05996, -0.4286, 1.0), (-0.05996, -0.5238, 1.0), (-0.05996, -0.619, 1.0), (-0.05996, -0.7143, 1.0), (-0.05996, -0.8095, 1.0), (-0.05996, -0.9048, 1.041), (-0.05996, 0.06206, 1.0), (-0.05996, 0.06206, -1.0), (-0.05996, 0.03319, 1.0), (-0.05996, 0.03319, -1.0), (-0.03299, 1.0, -1.0), (-0.03299, 1.0, 1.041), (-0.03299, -1.0, -1.0), (-0.03299, -1.0, 1.041), (-0.03299, 0.9048, -1.0), (-0.03299, 0.8095, -1.0), (-0.03299, 0.7143, -1.0), (-0.03299, 0.619, -1.0), (-0.03299, 0.5238, -1.0), (-0.03299, 0.4286, -1.0), (-0.03299, 0.3333, -1.0), (-0.03299, 0.2381, -1.0), (-0.03299, 0.1429, -1.0), (-0.03299, 0.04762, -1.0), (-0.03299, -0.04762, -1.0), (-0.03299, -0.1429, -1.0), (-0.03299, -0.2381, -1.0), (-0.03299, -0.3333, -1.0), (-0.03299, -0.4286, -1.0), (-0.03299, -0.5238, -1.0), (-0.03299, -0.619, -1.0), (-0.03299, -0.7143, -1.0), (-0.03299, -0.8095, -1.0), (-0.03299, -0.9048, -1.0), (-0.03299, 0.9048, 1.04), (-0.03299, 0.8095, 1.0), (-0.03299, 0.7143, 1.0), (-0.03299, 0.619, 1.0), (-0.03299, 0.5238, 1.0), (-0.03299, 0.4286, 1.0), (-0.03299, 0.3333, 1.0), (-0.03299, 0.2381, 1.0), (-0.03299, 0.1429, 1.0), (-0.03299, 0.04762, 0.9868), (-0.03299, -0.04762, 1.0), (-0.03299, -0.1429, 1.0), (-0.03299, -0.2381, 1.0), (-0.03299, -0.3333, 1.0), (-0.03299, -0.4286, 1.0), (-0.03299, -0.5238, 1.0), (-0.03299, -0.619, 1.0), (-0.03299, -0.7143, 1.0), (-0.03299, -0.8095, 1.0), (-0.03299, -0.9048, 1.041), (-0.03299, 0.06206, 1.0), (-0.03299, 0.06206, -1.0), (-0.03299, 0.03319, 1.0), (-0.03299, 0.03319, -1.0)], [], [(88, 127, 3, 2), (8, 47, 7, 6), (128, 167, 5, 4), (48, 87, 1, 0), (967, 128, 4, 67), (567, 108, 1, 87), (167, 187, 68, 5), (187, 207, 69, 68), (207, 227, 70, 69), (227, 247, 71, 70), (247, 267, 72, 71), (267, 287, 73, 72), (287, 307, 74, 73), (307, 327, 75, 74), (327, 347, 76, 75), (347, 367, 77, 76), (1147, 387, 78, 1107), (1099, 407, 79, 1059), (407, 427, 80, 79), (427, 447, 81, 80), (447, 467, 82, 81), (467, 487, 83, 82), (487, 507, 84, 83), (507, 527, 85, 84), (527, 547, 86, 85), (547, 567, 87, 86), (107, 587, 48, 0), (587, 607, 49, 48), (607, 627, 50, 49), (627, 647, 51, 50), (647, 667, 52, 51), (667, 687, 53, 52), (687, 707, 54, 53), (707, 727, 55, 54), (727, 747, 56, 55), (1079, 767, 57, 1058), (1127, 787, 58, 1106), (787, 807, 59, 58), (807, 827, 60, 59), (827, 847, 61, 60), (847, 867, 62, 61), (867, 887, 63, 62), (887, 907, 64, 63), (907, 927, 65, 64), (927, 947, 66, 65), (947, 967, 67, 66), (4, 5, 68, 67), (67, 68, 69, 66), (66, 69, 70, 65), (65, 70, 71, 64), (64, 71, 72, 63), (63, 72, 73, 62), (62, 73, 74, 61), (61, 74, 75, 60), (60, 75, 76, 59), (59, 76, 77, 58), (1106, 1107, 78, 57), (1058, 1059, 79, 56), (56, 79, 80, 55), (55, 80, 81, 54), (54, 81, 82, 53), (53, 82, 83, 52), (52, 83, 84, 51), (51, 84, 85, 50), (50, 85, 86, 49), (49, 86, 87, 48), (2, 3, 28, 27), (27, 28, 29, 26), (26, 29, 30, 25), (25, 30, 31, 24), (24, 31, 32, 23), (23, 32, 33, 22), (22, 33, 34, 21), (21, 34, 35, 20), (20, 35, 36, 19), (1056, 1057, 37, 18), (1104, 1105, 38, 17), (17, 38, 39, 16), (16, 39, 40, 15), (15, 40, 41, 14), (14, 41, 42, 13), (13, 42, 43, 12), (12, 43, 44, 11), (11, 44, 45, 10), (10, 45, 46, 9), (9, 46, 47, 8), (9, 8, 948, 928), (928, 948, 949, 929), (929, 949, 950, 930), (930, 950, 951, 931), (931, 951, 952, 932), (932, 952, 953, 933), (933, 953, 954, 934), (934, 954, 955, 935), (935, 955, 956, 936), (1010, 1011, 957, 937), (1054, 1055, 958, 938), (938, 958, 959, 939), (939, 959, 960, 940), (940, 960, 961, 941), (941, 961, 962, 942), (942, 962, 963, 943), (943, 963, 964, 944), (944, 964, 965, 945), (945, 965, 966, 946), (946, 966, 967, 947), (10, 9, 928, 908), (908, 928, 929, 909), (909, 929, 930, 910), (910, 930, 931, 911), (911, 931, 932, 912), (912, 932, 933, 913), (913, 933, 934, 914), (914, 934, 935, 915), (915, 935, 936, 916), (1009, 1010, 937, 917), (1053, 1054, 938, 918), (918, 938, 939, 919), (919, 939, 940, 920), (920, 940, 941, 921), (921, 941, 942, 922), (922, 942, 943, 923), (923, 943, 944, 924), (924, 944, 945, 925), (925, 945, 946, 926), (926, 946, 947, 927), (11, 10, 908, 888), (888, 908, 909, 889), (889, 909, 910, 890), (890, 910, 911, 891), (891, 911, 912, 892), (892, 912, 913, 893), (893, 913, 914, 894), (894, 914, 915, 895), (895, 915, 916, 896), (1008, 1009, 917, 897), (1052, 1053, 918, 898), (898, 918, 919, 899), (899, 919, 920, 900), (900, 920, 921, 901), (901, 921, 922, 902), (902, 922, 923, 903), (903, 923, 924, 904), (904, 924, 925, 905), (905, 925, 926, 906), (906, 926, 927, 907), (12, 11, 888, 868), (868, 888, 889, 869), (869, 889, 890, 870), (870, 890, 891, 871), (871, 891, 892, 872), (872, 892, 893, 873), (873, 893, 894, 874), (874, 894, 895, 875), (875, 895, 896, 876), (1007, 1008, 897, 877), (1051, 1052, 898, 878), (878, 898, 899, 879), (879, 899, 900, 880), (880, 900, 901, 881), (881, 901, 902, 882), (882, 902, 903, 883), (883, 903, 904, 884), (884, 904, 905, 885), (885, 905, 906, 886), (886, 906, 907, 887), (13, 12, 868, 848), (848, 868, 869, 849), (849, 869, 870, 850), (850, 870, 871, 851), (851, 871, 872, 852), (852, 872, 873, 853), (853, 873, 874, 854), (854, 874, 875, 855), (855, 875, 876, 856), (1006, 1007, 877, 857), (1050, 1051, 878, 858), (858, 878, 879, 859), (859, 879, 880, 860), (860, 880, 881, 861), (861, 881, 882, 862), (862, 882, 883, 863), (863, 883, 884, 864), (864, 884, 885, 865), (865, 885, 886, 866), (866, 886, 887, 867), (14, 13, 848, 828), (828, 848, 849, 829), (829, 849, 850, 830), (830, 850, 851, 831), (831, 851, 852, 832), (832, 852, 853, 833), (833, 853, 854, 834), (834, 854, 855, 835), (835, 855, 856, 836), (1005, 1006, 857, 837), (1049, 1050, 858, 838), (838, 858, 859, 839), (839, 859, 860, 840), (840, 860, 861, 841), (841, 861, 862, 842), (842, 862, 863, 843), (843, 863, 864, 844), (844, 864, 865, 845), (845, 865, 866, 846), (846, 866, 867, 847), (15, 14, 828, 808), (808, 828, 829, 809), (809, 829, 830, 810), (810, 830, 831, 811), (811, 831, 832, 812), (812, 832, 833, 813), (813, 833, 834, 814), (814, 834, 835, 815), (815, 835, 836, 816), (1004, 1005, 837, 817), (1048, 1049, 838, 818), (818, 838, 839, 819), (819, 839, 840, 820), (820, 840, 841, 821), (821, 841, 842, 822), (822, 842, 843, 823), (823, 843, 844, 824), (824, 844, 845, 825), (825, 845, 846, 826), (826, 846, 847, 827), (16, 15, 808, 788), (788, 808, 809, 789), (789, 809, 810, 790), (790, 810, 811, 791), (791, 811, 812, 792), (792, 812, 813, 793), (793, 813, 814, 794), (794, 814, 815, 795), (795, 815, 816, 796), (1003, 1004, 817, 797), (1047, 1048, 818, 798), (798, 818, 819, 799), (799, 819, 820, 800), (800, 820, 821, 801), (801, 821, 822, 802), (802, 822, 823, 803), (803, 823, 824, 804), (804, 824, 825, 805), (805, 825, 826, 806), (806, 826, 827, 807), (17, 16, 788, 768), (768, 788, 789, 769), (769, 789, 790, 770), (770, 790, 791, 771), (771, 791, 792, 772), (772, 792, 793, 773), (773, 793, 794, 774), (774, 794, 795, 775), (775, 795, 796, 776), (1002, 1003, 797, 777), (1046, 1047, 798, 778), (778, 798, 799, 779), (779, 799, 800, 780), (780, 800, 801, 781), (781, 801, 802, 782), (782, 802, 803, 783), (783, 803, 804, 784), (784, 804, 805, 785), (785, 805, 806, 786), (786, 806, 807, 787), (1104, 17, 768, 1108), (1108, 768, 769, 1109), (1109, 769, 770, 1110), (1110, 770, 771, 1111), (1111, 771, 772, 1112), (1112, 772, 773, 1113), (1113, 773, 774, 1114), (1114, 774, 775, 1115), (1115, 775, 776, 1116), (1149, 1002, 777, 1117), (1151, 1046, 778, 1118), (1118, 778, 779, 1119), (1119, 779, 780, 1120), (1120, 780, 781, 1121), (1121, 781, 782, 1122), (1122, 782, 783, 1123), (1123, 783, 784, 1124), (1124, 784, 785, 1125), (1125, 785, 786, 1126), (1126, 786, 787, 1127), (1056, 18, 748, 1060), (1060, 748, 749, 1061), (1061, 749, 750, 1062), (1062, 750, 751, 1063), (1063, 751, 752, 1064), (1064, 752, 753, 1065), (1065, 753, 754, 1066), (1066, 754, 755, 1067), (1067, 755, 756, 1068), (1101, 1001, 757, 1069), (1103, 1045, 758, 1070), (1070, 758, 759, 1071), (1071, 759, 760, 1072), (1072, 760, 761, 1073), (1073, 761, 762, 1074), (1074, 762, 763, 1075), (1075, 763, 764, 1076), (1076, 764, 765, 1077), (1077, 765, 766, 1078), (1078, 766, 767, 1079), (20, 19, 728, 708), (708, 728, 729, 709), (709, 729, 730, 710), (710, 730, 731, 711), (711, 731, 732, 712), (712, 732, 733, 713), (713, 733, 734, 714), (714, 734, 735, 715), (715, 735, 736, 716), (999, 1000, 737, 717), (1043, 1044, 738, 718), (718, 738, 739, 719), (719, 739, 740, 720), (720, 740, 741, 721), (721, 741, 742, 722), (722, 742, 743, 723), (723, 743, 744, 724), (724, 744, 745, 725), (725, 745, 746, 726), (726, 746, 747, 727), (21, 20, 708, 688), (688, 708, 709, 689), (689, 709, 710, 690), (690, 710, 711, 691), (691, 711, 712, 692), (692, 712, 713, 693), (693, 713, 714, 694), (694, 714, 715, 695), (695, 715, 716, 696), (998, 999, 717, 697), (1042, 1043, 718, 698), (698, 718, 719, 699), (699, 719, 720, 700), (700, 720, 721, 701), (701, 721, 722, 702), (702, 722, 723, 703), (703, 723, 724, 704), (704, 724, 725, 705), (705, 725, 726, 706), (706, 726, 727, 707), (22, 21, 688, 668), (668, 688, 689, 669), (669, 689, 690, 670), (670, 690, 691, 671), (671, 691, 692, 672), (672, 692, 693, 673), (673, 693, 694, 674), (674, 694, 695, 675), (675, 695, 696, 676), (997, 998, 697, 677), (1041, 1042, 698, 678), (678, 698, 699, 679), (679, 699, 700, 680), (680, 700, 701, 681), (681, 701, 702, 682), (682, 702, 703, 683), (683, 703, 704, 684), (684, 704, 705, 685), (685, 705, 706, 686), (686, 706, 707, 687), (23, 22, 668, 648), (648, 668, 669, 649), (649, 669, 670, 650), (650, 670, 671, 651), (651, 671, 672, 652), (652, 672, 673, 653), (653, 673, 674, 654), (654, 674, 675, 655), (655, 675, 676, 656), (996, 997, 677, 657), (1040, 1041, 678, 658), (658, 678, 679, 659), (659, 679, 680, 660), (660, 680, 681, 661), (661, 681, 682, 662), (662, 682, 683, 663), (663, 683, 684, 664), (664, 684, 685, 665), (665, 685, 686, 666), (666, 686, 687, 667), (24, 23, 648, 628), (628, 648, 649, 629), (629, 649, 650, 630), (630, 650, 651, 631), (631, 651, 652, 632), (632, 652, 653, 633), (633, 653, 654, 634), (634, 654, 655, 635), (635, 655, 656, 636), (995, 996, 657, 637), (1039, 1040, 658, 638), (638, 658, 659, 639), (639, 659, 660, 640), (640, 660, 661, 641), (641, 661, 662, 642), (642, 662, 663, 643), (643, 663, 664, 644), (644, 664, 665, 645), (645, 665, 666, 646), (646, 666, 667, 647), (25, 24, 628, 608), (608, 628, 629, 609), (609, 629, 630, 610), (610, 630, 631, 611), (611, 631, 632, 612), (612, 632, 633, 613), (613, 633, 634, 614), (614, 634, 635, 615), (615, 635, 636, 616), (994, 995, 637, 617), (1038, 1039, 638, 618), (618, 638, 639, 619), (619, 639, 640, 620), (620, 640, 641, 621), (621, 641, 642, 622), (622, 642, 643, 623), (623, 643, 644, 624), (624, 644, 645, 625), (625, 645, 646, 626), (626, 646, 647, 627), (26, 25, 608, 588), (588, 608, 609, 589), (589, 609, 610, 590), (590, 610, 611, 591), (591, 611, 612, 592), (592, 612, 613, 593), (593, 613, 614, 594), (594, 614, 615, 595), (595, 615, 616, 596), (993, 994, 617, 597), (1037, 1038, 618, 598), (598, 618, 619, 599), (599, 619, 620, 600), (600, 620, 621, 601), (601, 621, 622, 602), (602, 622, 623, 603), (603, 623, 624, 604), (604, 624, 625, 605), (605, 625, 626, 606), (606, 626, 627, 607), (27, 26, 588, 568), (568, 588, 589, 569), (569, 589, 590, 570), (570, 590, 591, 571), (571, 591, 592, 572), (572, 592, 593, 573), (573, 593, 594, 574), (574, 594, 595, 575), (575, 595, 596, 576), (992, 993, 597, 577), (1036, 1037, 598, 578), (578, 598, 599, 579), (579, 599, 600, 580), (580, 600, 601, 581), (581, 601, 602, 582), (582, 602, 603, 583), (583, 603, 604, 584), (584, 604, 605, 585), (585, 605, 606, 586), (586, 606, 607, 587), (2, 27, 568, 88), (88, 568, 569, 89), (89, 569, 570, 90), (90, 570, 571, 91), (91, 571, 572, 92), (92, 572, 573, 93), (93, 573, 574, 94), (94, 574, 575, 95), (95, 575, 576, 96), (968, 992, 577, 97), (1012, 1036, 578, 98), (98, 578, 579, 99), (99, 579, 580, 100), (100, 580, 581, 101), (101, 581, 582, 102), (102, 582, 583, 103), (103, 583, 584, 104), (104, 584, 585, 105), (105, 585, 586, 106), (106, 586, 587, 107), (29, 28, 548, 528), (528, 548, 549, 529), (529, 549, 550, 530), (530, 550, 551, 531), (531, 551, 552, 532), (532, 552, 553, 533), (533, 553, 554, 534), (534, 554, 555, 535), (535, 555, 556, 536), (990, 991, 557, 537), (1034, 1035, 558, 538), (538, 558, 559, 539), (539, 559, 560, 540), (540, 560, 561, 541), (541, 561, 562, 542), (542, 562, 563, 543), (543, 563, 564, 544), (544, 564, 565, 545), (545, 565, 566, 546), (546, 566, 567, 547), (30, 29, 528, 508), (508, 528, 529, 509), (509, 529, 530, 510), (510, 530, 531, 511), (511, 531, 532, 512), (512, 532, 533, 513), (513, 533, 534, 514), (514, 534, 535, 515), (515, 535, 536, 516), (989, 990, 537, 517), (1033, 1034, 538, 518), (518, 538, 539, 519), (519, 539, 540, 520), (520, 540, 541, 521), (521, 541, 542, 522), (522, 542, 543, 523), (523, 543, 544, 524), (524, 544, 545, 525), (525, 545, 546, 526), (526, 546, 547, 527), (31, 30, 508, 488), (488, 508, 509, 489), (489, 509, 510, 490), (490, 510, 511, 491), (491, 511, 512, 492), (492, 512, 513, 493), (493, 513, 514, 494), (494, 514, 515, 495), (495, 515, 516, 496), (988, 989, 517, 497), (1032, 1033, 518, 498), (498, 518, 519, 499), (499, 519, 520, 500), (500, 520, 521, 501), (501, 521, 522, 502), (502, 522, 523, 503), (503, 523, 524, 504), (504, 524, 525, 505), (505, 525, 526, 506), (506, 526, 527, 507), (32, 31, 488, 468), (468, 488, 489, 469), (469, 489, 490, 470), (470, 490, 491, 471), (471, 491, 492, 472), (472, 492, 493, 473), (473, 493, 494, 474), (474, 494, 495, 475), (475, 495, 496, 476), (987, 988, 497, 477), (1031, 1032, 498, 478), (478, 498, 499, 479), (479, 499, 500, 480), (480, 500, 501, 481), (481, 501, 502, 482), (482, 502, 503, 483), (483, 503, 504, 484), (484, 504, 505, 485), (485, 505, 506, 486), (486, 506, 507, 487), (33, 32, 468, 448), (448, 468, 469, 449), (449, 469, 470, 450), (450, 470, 471, 451), (451, 471, 472, 452), (452, 472, 473, 453), (453, 473, 474, 454), (454, 474, 475, 455), (455, 475, 476, 456), (986, 987, 477, 457), (1030, 1031, 478, 458), (458, 478, 479, 459), (459, 479, 480, 460), (460, 480, 481, 461), (461, 481, 482, 462), (462, 482, 483, 463), (463, 483, 484, 464), (464, 484, 485, 465), (465, 485, 486, 466), (466, 486, 487, 467), (34, 33, 448, 428), (428, 448, 449, 429), (429, 449, 450, 430), (430, 450, 451, 431), (431, 451, 452, 432), (432, 452, 453, 433), (433, 453, 454, 434), (434, 454, 455, 435), (435, 455, 456, 436), (985, 986, 457, 437), (1029, 1030, 458, 438), (438, 458, 459, 439), (439, 459, 460, 440), (440, 460, 461, 441), (441, 461, 462, 442), (442, 462, 463, 443), (443, 463, 464, 444), (444, 464, 465, 445), (445, 465, 466, 446), (446, 466, 467, 447), (35, 34, 428, 408), (408, 428, 429, 409), (409, 429, 430, 410), (410, 430, 431, 411), (411, 431, 432, 412), (412, 432, 433, 413), (413, 433, 434, 414), (414, 434, 435, 415), (415, 435, 436, 416), (984, 985, 437, 417), (1028, 1029, 438, 418), (418, 438, 439, 419), (419, 439, 440, 420), (420, 440, 441, 421), (421, 441, 442, 422), (422, 442, 443, 423), (423, 443, 444, 424), (424, 444, 445, 425), (425, 445, 446, 426), (426, 446, 447, 427), (36, 35, 408, 388), (388, 408, 409, 389), (389, 409, 410, 390), (390, 410, 411, 391), (391, 411, 412, 392), (392, 412, 413, 393), (393, 413, 414, 394), (394, 414, 415, 395), (395, 415, 416, 396), (983, 984, 417, 397), (1027, 1028, 418, 398), (398, 418, 419, 399), (399, 419, 420, 400), (400, 420, 421, 401), (401, 421, 422, 402), (402, 422, 423, 403), (403, 423, 424, 404), (404, 424, 425, 405), (405, 425, 426, 406), (406, 426, 427, 407), (1057, 36, 388, 1080), (1080, 388, 389, 1081), (1081, 389, 390, 1082), (1082, 390, 391, 1083), (1083, 391, 392, 1084), (1084, 392, 393, 1085), (1085, 393, 394, 1086), (1086, 394, 395, 1087), (1087, 395, 396, 1088), (1100, 983, 397, 1089), (1102, 1027, 398, 1090), (1090, 398, 399, 1091), (1091, 399, 400, 1092), (1092, 400, 401, 1093), (1093, 401, 402, 1094), (1094, 402, 403, 1095), (1095, 403, 404, 1096), (1096, 404, 405, 1097), (1097, 405, 406, 1098), (1098, 406, 407, 1099), (1105, 37, 368, 1128), (1128, 368, 369, 1129), (1129, 369, 370, 1130), (1130, 370, 371, 1131), (1131, 371, 372, 1132), (1132, 372, 373, 1133), (1133, 373, 374, 1134), (1134, 374, 375, 1135), (1135, 375, 376, 1136), (1148, 982, 377, 1137), (1150, 1026, 378, 1138), (1138, 378, 379, 1139), (1139, 379, 380, 1140), (1140, 380, 381, 1141), (1141, 381, 382, 1142), (1142, 382, 383, 1143), (1143, 383, 384, 1144), (1144, 384, 385, 1145), (1145, 385, 386, 1146), (1146, 386, 387, 1147), (39, 38, 348, 328), (328, 348, 349, 329), (329, 349, 350, 330), (330, 350, 351, 331), (331, 351, 352, 332), (332, 352, 353, 333), (333, 353, 354, 334), (334, 354, 355, 335), (335, 355, 356, 336), (980, 981, 357, 337), (1024, 1025, 358, 338), (338, 358, 359, 339), (339, 359, 360, 340), (340, 360, 361, 341), (341, 361, 362, 342), (342, 362, 363, 343), (343, 363, 364, 344), (344, 364, 365, 345), (345, 365, 366, 346), (346, 366, 367, 347), (40, 39, 328, 308), (308, 328, 329, 309), (309, 329, 330, 310), (310, 330, 331, 311), (311, 331, 332, 312), (312, 332, 333, 313), (313, 333, 334, 314), (314, 334, 335, 315), (315, 335, 336, 316), (979, 980, 337, 317), (1023, 1024, 338, 318), (318, 338, 339, 319), (319, 339, 340, 320), (320, 340, 341, 321), (321, 341, 342, 322), (322, 342, 343, 323), (323, 343, 344, 324), (324, 344, 345, 325), (325, 345, 346, 326), (326, 346, 347, 327), (41, 40, 308, 288), (288, 308, 309, 289), (289, 309, 310, 290), (290, 310, 311, 291), (291, 311, 312, 292), (292, 312, 313, 293), (293, 313, 314, 294), (294, 314, 315, 295), (295, 315, 316, 296), (978, 979, 317, 297), (1022, 1023, 318, 298), (298, 318, 319, 299), (299, 319, 320, 300), (300, 320, 321, 301), (301, 321, 322, 302), (302, 322, 323, 303), (303, 323, 324, 304), (304, 324, 325, 305), (305, 325, 326, 306), (306, 326, 327, 307), (42, 41, 288, 268), (268, 288, 289, 269), (269, 289, 290, 270), (270, 290, 291, 271), (271, 291, 292, 272), (272, 292, 293, 273), (273, 293, 294, 274), (274, 294, 295, 275), (275, 295, 296, 276), (977, 978, 297, 277), (1021, 1022, 298, 278), (278, 298, 299, 279), (279, 299, 300, 280), (280, 300, 301, 281), (281, 301, 302, 282), (282, 302, 303, 283), (283, 303, 304, 284), (284, 304, 305, 285), (285, 305, 306, 286), (286, 306, 307, 287), (43, 42, 268, 248), (248, 268, 269, 249), (249, 269, 270, 250), (250, 270, 271, 251), (251, 271, 272, 252), (252, 272, 273, 253), (253, 273, 274, 254), (254, 274, 275, 255), (255, 275, 276, 256), (976, 977, 277, 257), (1020, 1021, 278, 258), (258, 278, 279, 259), (259, 279, 280, 260), (260, 280, 281, 261), (261, 281, 282, 262), (262, 282, 283, 263), (263, 283, 284, 264), (264, 284, 285, 265), (265, 285, 286, 266), (266, 286, 287, 267), (44, 43, 248, 228), (228, 248, 249, 229), (229, 249, 250, 230), (230, 250, 251, 231), (231, 251, 252, 232), (232, 252, 253, 233), (233, 253, 254, 234), (234, 254, 255, 235), (235, 255, 256, 236), (975, 976, 257, 237), (1019, 1020, 258, 238), (238, 258, 259, 239), (239, 259, 260, 240), (240, 260, 261, 241), (241, 261, 262, 242), (242, 262, 263, 243), (243, 263, 264, 244), (244, 264, 265, 245), (245, 265, 266, 246), (246, 266, 267, 247), (45, 44, 228, 208), (208, 228, 229, 209), (209, 229, 230, 210), (210, 230, 231, 211), (211, 231, 232, 212), (212, 232, 233, 213), (213, 233, 234, 214), (214, 234, 235, 215), (215, 235, 236, 216), (974, 975, 237, 217), (1018, 1019, 238, 218), (218, 238, 239, 219), (219, 239, 240, 220), (220, 240, 241, 221), (221, 241, 242, 222), (222, 242, 243, 223), (223, 243, 244, 224), (224, 244, 245, 225), (225, 245, 246, 226), (226, 246, 247, 227), (46, 45, 208, 188), (188, 208, 209, 189), (189, 209, 210, 190), (190, 210, 211, 191), (191, 211, 212, 192), (192, 212, 213, 193), (193, 213, 214, 194), (194, 214, 215, 195), (195, 215, 216, 196), (973, 974, 217, 197), (1017, 1018, 218, 198), (198, 218, 219, 199), (199, 219, 220, 200), (200, 220, 221, 201), (201, 221, 222, 202), (202, 222, 223, 203), (203, 223, 224, 204), (204, 224, 225, 205), (205, 225, 226, 206), (206, 226, 227, 207), (47, 46, 188, 168), (168, 188, 189, 169), (169, 189, 190, 170), (170, 190, 191, 171), (171, 191, 192, 172), (172, 192, 193, 173), (173, 193, 194, 174), (174, 194, 195, 175), (175, 195, 196, 176), (972, 973, 197, 177), (1016, 1017, 198, 178), (178, 198, 199, 179), (179, 199, 200, 180), (180, 200, 201, 181), (181, 201, 202, 182), (182, 202, 203, 183), (183, 203, 204, 184), (184, 204, 205, 185), (185, 205, 206, 186), (186, 206, 207, 187), (7, 47, 168, 148), (148, 168, 169, 149), (149, 169, 170, 150), (150, 170, 171, 151), (151, 171, 172, 152), (152, 172, 173, 153), (153, 173, 174, 154), (154, 174, 175, 155), (155, 175, 176, 156), (971, 972, 177, 157), (1015, 1016, 178, 158), (158, 178, 179, 159), (159, 179, 180, 160), (160, 180, 181, 161), (161, 181, 182, 162), (162, 182, 183, 163), (163, 183, 184, 164), (164, 184, 185, 165), (165, 185, 186, 166), (166, 186, 187, 167), (28, 3, 127, 548), (548, 127, 126, 549), (549, 126, 125, 550), (550, 125, 124, 551), (551, 124, 123, 552), (552, 123, 122, 553), (553, 122, 121, 554), (554, 121, 120, 555), (555, 120, 119, 556), (991, 969, 118, 557), (1035, 1013, 117, 558), (558, 117, 116, 559), (559, 116, 115, 560), (560, 115, 114, 561), (561, 114, 113, 562), (562, 113, 112, 563), (563, 112, 111, 564), (564, 111, 110, 565), (565, 110, 109, 566), (566, 109, 108, 567), (8, 6, 147, 948), (948, 147, 146, 949), (949, 146, 145, 950), (950, 145, 144, 951), (951, 144, 143, 952), (952, 143, 142, 953), (953, 142, 141, 954), (954, 141, 140, 955), (955, 140, 139, 956), (1011, 970, 138, 957), (1055, 1014, 137, 958), (958, 137, 136, 959), (959, 136, 135, 960), (960, 135, 134, 961), (961, 134, 133, 962), (962, 133, 132, 963), (963, 132, 131, 964), (964, 131, 130, 965), (965, 130, 129, 966), (966, 129, 128, 967), (6, 7, 148, 147), (147, 148, 149, 146), (146, 149, 150, 145), (145, 150, 151, 144), (144, 151, 152, 143), (143, 152, 153, 142), (142, 153, 154, 141), (141, 154, 155, 140), (140, 155, 156, 139), (970, 971, 157, 138), (1014, 1015, 158, 137), (137, 158, 159, 136), (136, 159, 160, 135), (135, 160, 161, 134), (134, 161, 162, 133), (133, 162, 163, 132), (132, 163, 164, 131), (131, 164, 165, 130), (130, 165, 166, 129), (129, 166, 167, 128), (0, 1, 108, 107), (107, 108, 109, 106), (106, 109, 110, 105), (105, 110, 111, 104), (104, 111, 112, 103), (103, 112, 113, 102), (102, 113, 114, 101), (101, 114, 115, 100), (100, 115, 116, 99), (99, 116, 117, 98), (1012, 1013, 118, 97), (968, 969, 119, 96), (96, 119, 120, 95), (95, 120, 121, 94), (94, 121, 122, 93), (93, 122, 123, 92), (92, 123, 124, 91), (91, 124, 125, 90), (90, 125, 126, 89), (89, 126, 127, 88), (97, 118, 969, 968), (139, 156, 971, 970), (956, 139, 970, 1011), (556, 119, 969, 991), (156, 176, 972, 971), (176, 196, 973, 972), (196, 216, 974, 973), (216, 236, 975, 974), (236, 256, 976, 975), (256, 276, 977, 976), (276, 296, 978, 977), (296, 316, 979, 978), (316, 336, 980, 979), (336, 356, 981, 980), (1136, 376, 982, 1148), (1088, 396, 983, 1100), (396, 416, 984, 983), (416, 436, 985, 984), (436, 456, 986, 985), (456, 476, 987, 986), (476, 496, 988, 987), (496, 516, 989, 988), (516, 536, 990, 989), (536, 556, 991, 990), (96, 576, 992, 968), (576, 596, 993, 992), (596, 616, 994, 993), (616, 636, 995, 994), (636, 656, 996, 995), (656, 676, 997, 996), (676, 696, 998, 997), (696, 716, 999, 998), (716, 736, 1000, 999), (1068, 756, 1001, 1101), (1116, 776, 1002, 1149), (776, 796, 1003, 1002), (796, 816, 1004, 1003), (816, 836, 1005, 1004), (836, 856, 1006, 1005), (856, 876, 1007, 1006), (876, 896, 1008, 1007), (896, 916, 1009, 1008), (916, 936, 1010, 1009), (936, 956, 1011, 1010), (98, 117, 1013, 1012), (138, 157, 1015, 1014), (957, 138, 1014, 1055), (557, 118, 1013, 1035), (157, 177, 1016, 1015), (177, 197, 1017, 1016), (197, 217, 1018, 1017), (217, 237, 1019, 1018), (237, 257, 1020, 1019), (257, 277, 1021, 1020), (277, 297, 1022, 1021), (297, 317, 1023, 1022), (317, 337, 1024, 1023), (337, 357, 1025, 1024), (1137, 377, 1026, 1150), (1089, 397, 1027, 1102), (397, 417, 1028, 1027), (417, 437, 1029, 1028), (437, 457, 1030, 1029), (457, 477, 1031, 1030), (477, 497, 1032, 1031), (497, 517, 1033, 1032), (517, 537, 1034, 1033), (537, 557, 1035, 1034), (97, 577, 1036, 1012), (577, 597, 1037, 1036), (597, 617, 1038, 1037), (617, 637, 1039, 1038), (637, 657, 1040, 1039), (657, 677, 1041, 1040), (677, 697, 1042, 1041), (697, 717, 1043, 1042), (717, 737, 1044, 1043), (1069, 757, 1045, 1103), (1117, 777, 1046, 1151), (777, 797, 1047, 1046), (797, 817, 1048, 1047), (817, 837, 1049, 1048), (837, 857, 1050, 1049), (857, 877, 1051, 1050), (877, 897, 1052, 1051), (897, 917, 1053, 1052), (917, 937, 1054, 1053), (937, 957, 1055, 1054), (737, 1069, 1103, 1044), (377, 1089, 1102, 1026), (736, 1068, 1101, 1000), (376, 1088, 1100, 982), (386, 1098, 1099, 387), (385, 1097, 1098, 386), (384, 1096, 1097, 385), (383, 1095, 1096, 384), (382, 1094, 1095, 383), (381, 1093, 1094, 382), (380, 1092, 1093, 381), (379, 1091, 1092, 380), (378, 1090, 1091, 379), (1026, 1102, 1090, 378), (982, 1100, 1089, 377), (375, 1087, 1088, 376), (374, 1086, 1087, 375), (373, 1085, 1086, 374), (372, 1084, 1085, 373), (371, 1083, 1084, 372), (370, 1082, 1083, 371), (369, 1081, 1082, 370), (368, 1080, 1081, 369), (37, 1057, 1080, 368), (746, 1078, 1079, 747), (745, 1077, 1078, 746), (744, 1076, 1077, 745), (743, 1075, 1076, 744), (742, 1074, 1075, 743), (741, 1073, 1074, 742), (740, 1072, 1073, 741), (739, 1071, 1072, 740), (738, 1070, 1071, 739), (1044, 1103, 1070, 738), (1000, 1101, 1069, 737), (735, 1067, 1068, 736), (734, 1066, 1067, 735), (733, 1065, 1066, 734), (732, 1064, 1065, 733), (731, 1063, 1064, 732), (730, 1062, 1063, 731), (729, 1061, 1062, 730), (728, 1060, 1061, 729), (19, 1056, 1060, 728), (19, 36, 1057, 1056), (57, 78, 1059, 1058), (747, 1079, 1058, 56), (387, 1099, 1059, 78), (757, 1117, 1151, 1045), (357, 1137, 1150, 1025), (756, 1116, 1149, 1001), (356, 1136, 1148, 981), (366, 1146, 1147, 367), (365, 1145, 1146, 366), (364, 1144, 1145, 365), (363, 1143, 1144, 364), (362, 1142, 1143, 363), (361, 1141, 1142, 362), (360, 1140, 1141, 361), (359, 1139, 1140, 360), (358, 1138, 1139, 359), (1025, 1150, 1138, 358), (981, 1148, 1137, 357), (355, 1135, 1136, 356), (354, 1134, 1135, 355), (353, 1133, 1134, 354), (352, 1132, 1133, 353), (351, 1131, 1132, 352), (350, 1130, 1131, 351), (349, 1129, 1130, 350), (348, 1128, 1129, 349), (38, 1105, 1128, 348), (766, 1126, 1127, 767), (765, 1125, 1126, 766), (764, 1124, 1125, 765), (763, 1123, 1124, 764), (762, 1122, 1123, 763), (761, 1121, 1122, 762), (760, 1120, 1121, 761), (759, 1119, 1120, 760), (758, 1118, 1119, 759), (1045, 1151, 1118, 758), (1001, 1149, 1117, 757), (755, 1115, 1116, 756), (754, 1114, 1115, 755), (753, 1113, 1114, 754), (752, 1112, 1113, 753), (751, 1111, 1112, 752), (750, 1110, 1111, 751), (749, 1109, 1110, 750), (748, 1108, 1109, 749), (18, 1104, 1108, 748), (18, 37, 1105, 1104), (58, 77, 1107, 1106), (767, 1127, 1106, 57), (367, 1147, 1107, 77)])
me_cube_145.polygons.foreach_set('material_index', [0, 0, 0, 0, 0, 0, 0, 0, 0, 0, 0, 0, 0, 0, 0, 0, 0, 0, 0, 0, 0, 0, 0, 0, 0, 0, 0, 0, 0, 0, 0, 0, 0, 0, 0, 0, 0, 0, 0, 0, 0, 0, 0, 0, 0, 0, 0, 0, 0, 0, 0, 0, 0, 0, 0, 0, 0, 0, 0, 0, 0, 0, 0, 0, 0, 0, 0, 0, 0, 0, 0, 0, 0, 0, 0, 0, 0, 0, 0, 0, 0, 0, 0, 0, 0, 0, 0, 0, 0, 0, 0, 0, 0, 0, 0, 0, 0, 0, 0, 0, 0, 0, 0, 0, 0, 0, 0, 0, 0, 0, 0, 0, 0, 0, 0, 0, 0, 0, 0, 0, 0, 0, 0, 0, 0, 0, 0, 0, 0, 0, 0, 0, 0, 0, 0, 0, 0, 0, 0, 0, 0, 0, 0, 0, 0, 0, 0, 0, 0, 0, 0, 0, 0, 0, 0, 0, 0, 0, 0, 0, 0, 0, 0, 0, 0, 0, 0, 0, 0, 0, 0, 0, 0, 0, 0, 0, 0, 0, 0, 0, 0, 0, 0, 0, 0, 0, 0, 0, 0, 0, 0, 0, 0, 0, 0, 0, 0, 0, 0, 0, 0, 0, 0, 0, 0, 0, 0, 0, 0, 0, 0, 0, 0, 0, 0, 0, 0, 0, 0, 0, 0, 0, 0, 0, 0, 0, 0, 0, 0, 0, 0, 0, 0, 0, 0, 0, 0, 0, 0, 0, 0, 0, 0, 0, 0, 0, 0, 0, 0, 0, 0, 0, 0, 0, 0, 0, 0, 0, 0, 0, 0, 0, 0, 0, 0, 0, 0, 0, 0, 0, 0, 0, 0, 0, 0, 0, 0, 0, 0, 0, 0, 0, 0, 0, 0, 0, 0, 0, 0, 0, 0, 0, 0, 0, 0, 0, 0, 0, 0, 0, 0, 0, 0, 0, 0, 0, 0, 0, 0, 0, 0, 0, 0, 0, 0, 0, 0, 0, 0, 0, 0, 0, 0, 0, 0, 0, 0, 0, 0, 0, 0, 0, 0, 0, 0, 0, 0, 0, 0, 0, 0, 0, 0, 0, 0, 0, 0, 0, 0, 0, 0, 0, 0, 0, 0, 0, 0, 0, 0, 0, 0, 0, 0, 0, 0, 0, 0, 0, 0, 0, 0, 0, 0, 0, 0, 0, 0, 0, 0, 0, 0, 0, 0, 0, 0, 0, 0, 0, 0, 0, 0, 0, 0, 0, 0, 0, 0, 0, 0, 0, 0, 0, 0, 0, 0, 0, 0, 0, 0, 0, 0, 0, 0, 0, 0, 0, 0, 0, 0, 0, 0, 0, 0, 0, 0, 0, 0, 0, 0, 0, 0, 0, 0, 0, 0, 0, 0, 0, 0, 0, 0, 0, 0, 0, 0, 0, 0, 0, 0, 0, 0, 0, 0, 0, 0, 0, 0, 0, 0, 0, 0, 0, 0, 0, 0, 0, 0, 0, 0, 0, 0, 0, 0, 0, 0, 0, 0, 0, 0, 0, 0, 0, 0, 0, 0, 0, 0, 3, 3, 3, 3, 3, 3, 3, 3, 3, 3, 3, 3, 3, 3, 3, 3, 3, 3, 3, 0, 3, 2, 2, 2, 2, 2, 2, 2, 0, 1, 1, 1, 1, 1, 1, 1, 1, 1, 3, 0, 3, 2, 2, 2, 2, 2, 2, 2, 0, 1, 1, 1, 1, 1, 1, 1, 1, 1, 3, 0, 3, 2, 2, 2, 2, 2, 2, 2, 0, 1, 1, 1, 1, 1, 1, 1, 1, 1, 3, 0, 3, 2, 2, 2, 2, 2, 2, 2, 0, 1, 1, 1, 1, 1, 1, 1, 1, 1, 3, 0, 3, 2, 2, 2, 2, 2, 2, 2, 0, 1, 1, 1, 1, 1, 1, 1, 1, 1, 3, 0, 3, 2, 2, 2, 2, 2, 2, 2, 0, 1, 1, 1, 1, 1, 1, 1, 1, 1, 3, 0, 3, 2, 2, 2, 2, 2, 2, 2, 0, 1, 1, 1, 1, 1, 1, 1, 1, 1, 3, 0, 3, 2, 2, 2, 2, 2, 2, 2, 0, 1, 1, 1, 1, 1, 1, 1, 1, 1, 3, 0, 3, 0, 0, 0, 0, 0, 0, 0, 0, 0, 0, 0, 0, 0, 0, 0, 0, 0, 3, 0, 3, 1, 1, 1, 1, 1, 1, 1, 0, 2, 2, 2, 2, 2, 2, 2, 2, 2, 3, 0, 3, 1, 1, 1, 1, 1, 1, 1, 0, 2, 2, 2, 2, 2, 2, 2, 2, 2, 3, 0, 3, 1, 1, 1, 1, 1, 1, 1, 0, 2, 2, 2, 2, 2, 2, 2, 2, 2, 3, 0, 3, 1, 1, 1, 1, 1, 1, 1, 0, 2, 2, 2, 2, 2, 2, 2, 2, 2, 3, 0, 3, 1, 1, 1, 1, 1, 1, 1, 0, 2, 2, 2, 2, 2, 2, 2, 2, 2, 3, 0, 3, 1, 1, 1, 1, 1, 1, 1, 0, 2, 2, 2, 2, 2, 2, 2, 2, 2, 3, 0, 3, 1, 1, 1, 1, 1, 1, 1, 0, 2, 2, 2, 2, 2, 2, 2, 2, 2, 3, 0, 3, 1, 1, 1, 1, 1, 1, 1, 0, 2, 2, 2, 2, 2, 2, 2, 2, 2, 3, 0, 3, 3, 3, 3, 3, 3, 3, 3, 3, 3, 3, 3, 3, 3, 3, 3, 3, 3, 3, 0, 0, 0, 0, 0, 0, 0, 0, 0, 0, 0, 0, 0, 0, 0, 0, 0, 0, 0, 0, 0, 0, 0, 0, 0, 0, 0, 0, 0, 0, 0, 0, 0, 0, 0, 0, 0, 0, 0, 0, 0, 0, 0, 0, 0, 0, 0, 0, 0, 0, 0, 0, 0, 0, 0, 0, 0, 0, 0, 0, 0, 0, 0, 0, 0, 0, 0, 0, 0, 0, 0, 0, 0, 0, 0, 0, 0, 0, 0, 0, 0, 0, 0, 0, 0, 0, 0, 0, 0, 0, 0, 0, 0, 0, 0, 0, 0, 0, 0, 0, 0, 0, 0, 0, 0, 3, 1, 1, 1, 1, 1, 1, 1, 1, 0, 2, 2, 2, 2, 2, 2, 2, 2, 3, 0, 0, 0, 0, 0, 0, 0, 0, 0, 0, 0, 0, 0, 0, 0, 0, 0, 0, 0, 0, 0, 0, 0, 0, 0, 3, 0, 0, 0, 0, 0, 0, 0, 0, 0, 0, 0, 0, 0, 0, 0, 0, 0, 3, 0, 0, 0, 0, 0, 0, 0, 0, 0, 0, 0, 0, 0, 0, 0, 0, 0, 0, 0, 0, 0, 0, 0, 0, 3, 0, 0, 0, 0, 0, 0, 0, 0, 0, 0, 0, 0, 0, 0, 0, 0, 0, 3, 0, 0, 0, 0, 0, 0, 0, 0, 0, 0, 0, 0, 0, 0, 0, 0, 0, 0, 0, 0, 0, 0, 0, 0, 0, 0, 0, 0, 1, 3, 2, 2, 2, 2, 2, 2, 2, 2, 2, 0, 1, 1, 1, 1, 1, 1, 1, 3, 0, 0, 0, 0, 0, 0, 0, 0, 0, 0, 0, 0, 0, 0, 0, 0, 0, 0, 0, 0, 0, 0, 0, 0, 0])
me_cube_145.materials.append(mat_base)
me_cube_145.materials.append(mat_highlightone)
me_cube_145.materials.append(mat_highlighttwo)
me_cube_145.materials.append(mat_base2)
me_cube_145.use_remesh_preserve_volume = False
me_cube_145.use_remesh_preserve_attributes = False
me_cube_145.use_mirror_vertex_groups = False
me_cube_145.update()

# ---- objects
ob_lamp = bpy.data.objects.new('Lamp', light_lamp)
ob_camera = bpy.data.objects.new('Camera', cam_camera)
ob_cube_144 = bpy.data.objects.new('Cube.144', me_cube_145)

# ---- transforms, parenting, visibility, modifiers, constraints
ob_lamp.location = (4.076, 1.005, 5.904)
ob_lamp.rotation_euler = (0.6503, 0.05522, 1.866)
ob_lamp.lock_rotations_4d = False
ob_lamp.empty_display_type = 'ARROWS'
ob_lamp.color = (0.0, 0.0, 0.0, 0.0)
ob_lamp.lineart.crease_threshold = 0.0
ob_camera.location = (7.481, -6.508, 5.344)
ob_camera.rotation_euler = (1.109, 0.0, 0.8149)
ob_camera.lock_rotations_4d = False
ob_camera.empty_display_type = 'ARROWS'
ob_camera.color = (0.0, 0.0, 0.0, 0.0)
ob_camera.display_type = 'WIRE'
ob_camera.lineart.crease_threshold = 0.0
ob_cube_144.location = (0.0, 0.0, 0.0)
ob_cube_144.lineart.crease_threshold = 0.0

# ---- collection membership
col_collection_1.objects.link(ob_lamp)
col_collection_1.objects.link(ob_camera)
col_collection_1.objects.link(ob_cube_144)

# ---- scene / render settings (as saved in the file)
scene.camera = ob_camera
scene.frame_start = 1; scene.frame_end = 250; scene.frame_set(1)
scene.render.engine = 'BLENDER_EEVEE_NEXT'
scene.render.resolution_percentage = 50
scene.render.dither_intensity = 0.0
scene.cycles.use_denoising = False
scene.cycles.samples = 128
scene.cycles.sampling_pattern = 'TABULATED_SOBOL'
scene.cycles.use_adaptive_sampling = False
scene.cycles.use_light_tree = False
scene.cycles.blur_glossy = 0.0
scene.cycles.sample_clamp_indirect = 0.0
scene.view_settings.view_transform = 'Standard'
bpy.context.view_layer.update()

